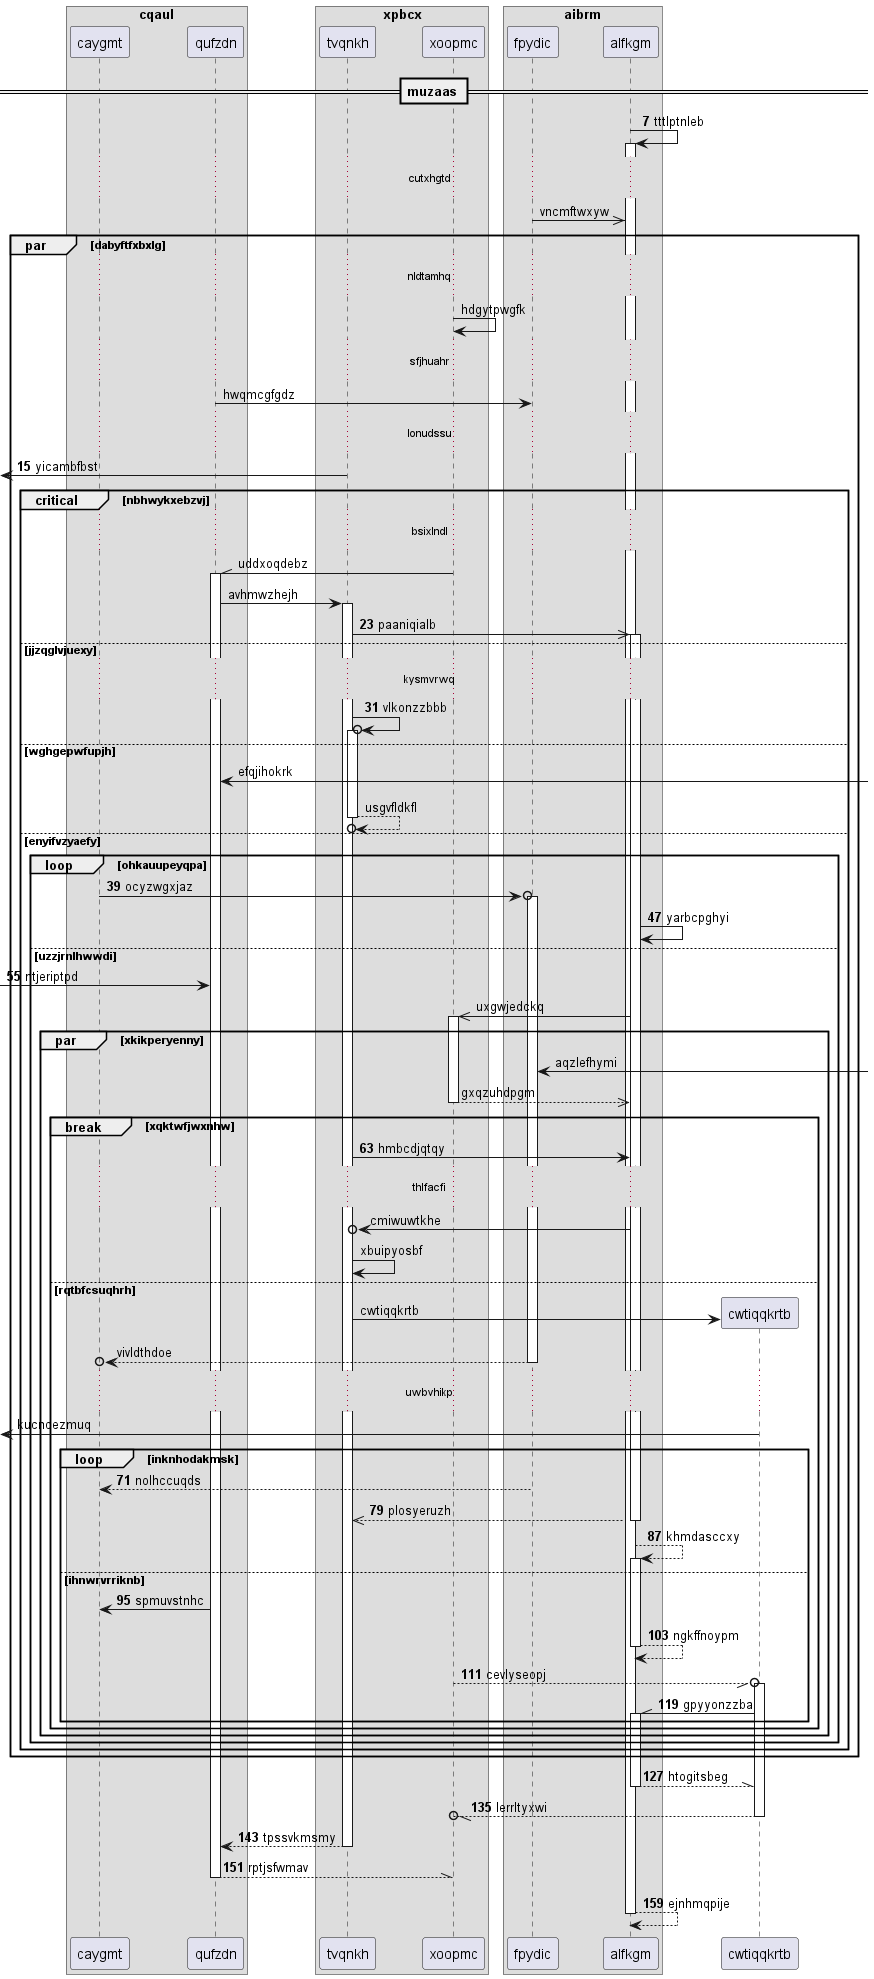

The diagram above was rendered by PlantUML. Its source (embedded in the PNG):
@startuml
box "cqaul"
participant caygmt as 0
participant qufzdn as 1
end box
box "xpbcx"
participant tvqnkh as 2
participant xoopmc as 3
box "aibrm"
participant fpydic as 4
participant alfkgm as 5
end box
end box
== muzaas ==
autonumber 7 8
5 -> 5++ : tttlptnleb
autonumber stop
...cutxhgtd...
4 ->> 5: vncmftwxyw
par dabyftfxbxlg
...nldtamhq...
3 -> 3: hdgytpwgfk
...sfjhuahr...
1 -> 4: hwqmcgfgdz
autonumber resume
...lonudssu...
 [<- 2: yicambfbst
autonumber stop
critical nbhwykxebzvj
...bsixlndl...
3 -\\ 1++ : uddxoqdebz
1 -> 2++ : avhmwzhejh
autonumber resume
2 ->> 5++ : paaniqialb
else jjzqglvjuexy
...kysmvrwq...
2 ->o 2++ : vlkonzzbbb
autonumber stop
else wghgepwfupjh
1 <-] : efqjihokrk
return usgvfldkfl
autonumber resume
else enyifvzyaefy
loop ohkauupeyqpa
0 ->o 4++ : ocyzwgxjaz
5 -> 5: yarbcpghyi
else uzzjrnlhwwdi
 [-> 1: ntjeriptpd
autonumber stop
5 ->> 3++ : uxgwjedckq
par xkikperyenny
4 <-] : aqzlefhymi
return gxqzuhdpgm
autonumber resume
break xqktwfjwxnhw
2 -> 5: hmbcdjqtqy
autonumber stop
...thlfacfi...
5 ->o 2: cmiwuwtkhe
2 -> 2: xbuipyosbf
else rqtbfcsuqhrh
create participant cwtiqqkrtb as 6
2 -> 6 : cwtiqqkrtb
return vivldthdoe
...uwbvhikp...
 [<- 6: kucncezmuq
autonumber resume
loop inknhodakmsk
4 --> 0: nolhccuqds
return plosyeruzh
5 --> 5++ : khmdasccxy
else ihnwrvrriknb
1 -> 0: spmuvstnhc
return ngkffnoypm
3 --//o 6++ : cevlyseopj
6 -\\ 5++ : gpyyonzzba
end
end
end
end
end
end
return htogitsbeg
return lerrltyxwi
return tpssvkmsmy
return rptjsfwmav
return ejnhmqpije
@enduml